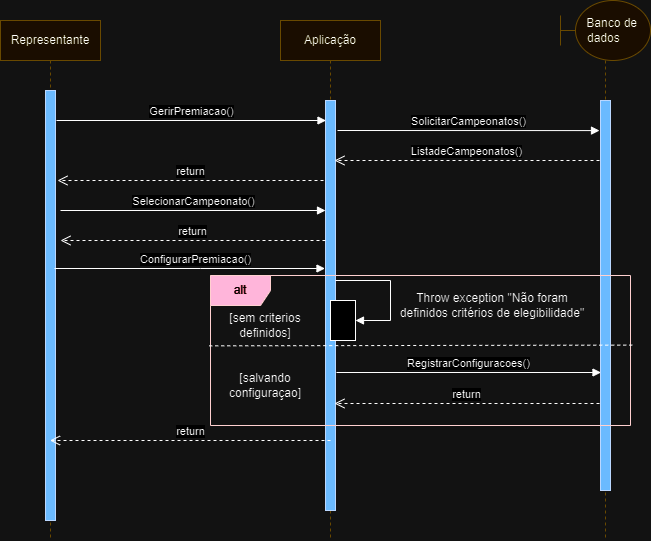

The diagram above was exported from draw.io. Its source (the exported page's mxGraphModel, read from the mxfile embedded in the PNG):
<mxGraphModel dx="1900" dy="594" grid="1" gridSize="10" guides="1" tooltips="1" connect="1" arrows="1" fold="1" page="1" pageScale="1" pageWidth="850" pageHeight="1100" math="0" shadow="0">
  <root>
    <mxCell id="0" />
    <mxCell id="1" parent="0" />
    <mxCell id="TaD8gOrTK2aG1B_2xsvY-1" value="Representante" style="shape=umlLifeline;perimeter=lifelinePerimeter;whiteSpace=wrap;html=1;container=0;dropTarget=0;collapsible=0;recursiveResize=0;outlineConnect=0;portConstraint=eastwest;newEdgeStyle={&quot;edgeStyle&quot;:&quot;elbowEdgeStyle&quot;,&quot;elbow&quot;:&quot;vertical&quot;,&quot;curved&quot;:0,&quot;rounded&quot;:0};fillColor=#fff2cc;strokeColor=#d6b656;" vertex="1" parent="1">
      <mxGeometry x="-20" y="40" width="100" height="520" as="geometry" />
    </mxCell>
    <mxCell id="TaD8gOrTK2aG1B_2xsvY-2" value="" style="html=1;points=[];perimeter=orthogonalPerimeter;outlineConnect=0;targetShapes=umlLifeline;portConstraint=eastwest;newEdgeStyle={&quot;edgeStyle&quot;:&quot;elbowEdgeStyle&quot;,&quot;elbow&quot;:&quot;vertical&quot;,&quot;curved&quot;:0,&quot;rounded&quot;:0};fillColor=#0050ef;fontColor=#ffffff;strokeColor=#001DBC;" vertex="1" parent="TaD8gOrTK2aG1B_2xsvY-1">
      <mxGeometry x="45" y="70" width="10" height="430" as="geometry" />
    </mxCell>
    <mxCell id="TaD8gOrTK2aG1B_2xsvY-3" value="Aplicação" style="shape=umlLifeline;perimeter=lifelinePerimeter;whiteSpace=wrap;html=1;container=0;dropTarget=0;collapsible=0;recursiveResize=0;outlineConnect=0;portConstraint=eastwest;newEdgeStyle={&quot;edgeStyle&quot;:&quot;elbowEdgeStyle&quot;,&quot;elbow&quot;:&quot;vertical&quot;,&quot;curved&quot;:0,&quot;rounded&quot;:0};fillColor=#fff2cc;strokeColor=#d6b656;" vertex="1" parent="1">
      <mxGeometry x="260" y="40" width="100" height="520" as="geometry" />
    </mxCell>
    <mxCell id="TaD8gOrTK2aG1B_2xsvY-4" value="" style="html=1;points=[];perimeter=orthogonalPerimeter;outlineConnect=0;targetShapes=umlLifeline;portConstraint=eastwest;newEdgeStyle={&quot;edgeStyle&quot;:&quot;elbowEdgeStyle&quot;,&quot;elbow&quot;:&quot;vertical&quot;,&quot;curved&quot;:0,&quot;rounded&quot;:0};fillColor=#0050ef;fontColor=#ffffff;strokeColor=#001DBC;" vertex="1" parent="TaD8gOrTK2aG1B_2xsvY-3">
      <mxGeometry x="45" y="80" width="10" height="410" as="geometry" />
    </mxCell>
    <mxCell id="TaD8gOrTK2aG1B_2xsvY-5" value="&amp;nbsp; &amp;nbsp; Banco de dados&amp;nbsp;" style="shape=umlLifeline;perimeter=lifelinePerimeter;whiteSpace=wrap;html=1;container=1;dropTarget=0;collapsible=0;recursiveResize=0;outlineConnect=0;portConstraint=eastwest;newEdgeStyle={&quot;curved&quot;:0,&quot;rounded&quot;:0};participant=umlBoundary;size=60;fillColor=#fff2cc;strokeColor=#d6b656;" vertex="1" parent="1">
      <mxGeometry x="540" y="20" width="90" height="540" as="geometry" />
    </mxCell>
    <mxCell id="TaD8gOrTK2aG1B_2xsvY-6" value="" style="html=1;points=[[0,0,0,0,5],[0,1,0,0,-5],[1,0,0,0,5],[1,1,0,0,-5]];perimeter=orthogonalPerimeter;outlineConnect=0;targetShapes=umlLifeline;portConstraint=eastwest;newEdgeStyle={&quot;curved&quot;:0,&quot;rounded&quot;:0};fillColor=#0050ef;fontColor=#ffffff;strokeColor=#001DBC;" vertex="1" parent="TaD8gOrTK2aG1B_2xsvY-5">
      <mxGeometry x="40" y="100" width="10" height="390" as="geometry" />
    </mxCell>
    <mxCell id="TaD8gOrTK2aG1B_2xsvY-7" value="ConfigurarPremiacao()" style="html=1;verticalAlign=bottom;endArrow=block;curved=0;rounded=0;" edge="1" parent="1">
      <mxGeometry x="0.0388" width="80" relative="1" as="geometry">
        <mxPoint x="34" y="288" as="sourcePoint" />
        <mxPoint x="304.5" y="288" as="targetPoint" />
        <mxPoint x="1" as="offset" />
        <Array as="points">
          <mxPoint x="180" y="288" />
        </Array>
      </mxGeometry>
    </mxCell>
    <mxCell id="TaD8gOrTK2aG1B_2xsvY-8" value="return" style="html=1;verticalAlign=bottom;endArrow=open;dashed=1;endSize=8;curved=0;rounded=0;" edge="1" parent="1">
      <mxGeometry relative="1" as="geometry">
        <mxPoint x="303" y="200" as="sourcePoint" />
        <mxPoint x="37" y="200" as="targetPoint" />
      </mxGeometry>
    </mxCell>
    <mxCell id="TaD8gOrTK2aG1B_2xsvY-9" value="SelecionarCampeonato()" style="html=1;verticalAlign=bottom;endArrow=block;curved=0;rounded=0;" edge="1" parent="1">
      <mxGeometry width="80" relative="1" as="geometry">
        <mxPoint x="40" y="230" as="sourcePoint" />
        <mxPoint x="305" y="230" as="targetPoint" />
      </mxGeometry>
    </mxCell>
    <mxCell id="TaD8gOrTK2aG1B_2xsvY-10" value="SolicitarCampeonatos()" style="html=1;verticalAlign=bottom;endArrow=block;curved=0;rounded=0;entryX=0;entryY=0.412;entryDx=0;entryDy=0;entryPerimeter=0;" edge="1" parent="1">
      <mxGeometry width="80" relative="1" as="geometry">
        <mxPoint x="317" y="150" as="sourcePoint" />
        <mxPoint x="579" y="150.07999999999993" as="targetPoint" />
      </mxGeometry>
    </mxCell>
    <mxCell id="TaD8gOrTK2aG1B_2xsvY-11" value="ListadeCampeonatos()" style="html=1;verticalAlign=bottom;endArrow=open;dashed=1;endSize=8;curved=0;rounded=0;" edge="1" parent="1">
      <mxGeometry x="0.0038" relative="1" as="geometry">
        <mxPoint x="579" y="180" as="sourcePoint" />
        <mxPoint x="314" y="180" as="targetPoint" />
        <mxPoint as="offset" />
      </mxGeometry>
    </mxCell>
    <mxCell id="TaD8gOrTK2aG1B_2xsvY-12" value="return" style="html=1;verticalAlign=bottom;endArrow=open;dashed=1;endSize=8;curved=0;rounded=0;" edge="1" parent="1">
      <mxGeometry relative="1" as="geometry">
        <mxPoint x="305" y="260" as="sourcePoint" />
        <mxPoint x="40" y="260" as="targetPoint" />
      </mxGeometry>
    </mxCell>
    <mxCell id="TaD8gOrTK2aG1B_2xsvY-15" value="GerirPremiacao()" style="html=1;verticalAlign=bottom;endArrow=block;curved=0;rounded=0;" edge="1" parent="1">
      <mxGeometry width="80" relative="1" as="geometry">
        <mxPoint x="36" y="140" as="sourcePoint" />
        <mxPoint x="305.5" y="140" as="targetPoint" />
      </mxGeometry>
    </mxCell>
    <mxCell id="TaD8gOrTK2aG1B_2xsvY-18" value="" style="html=1;points=[[0,0,0,0,5],[0,1,0,0,-5],[1,0,0,0,5],[1,1,0,0,-5]];perimeter=orthogonalPerimeter;outlineConnect=0;targetShapes=umlLifeline;portConstraint=eastwest;newEdgeStyle={&quot;curved&quot;:0,&quot;rounded&quot;:0};" vertex="1" parent="1">
      <mxGeometry x="310" y="320" width="25" height="40" as="geometry" />
    </mxCell>
    <mxCell id="TaD8gOrTK2aG1B_2xsvY-19" value="&lt;br&gt;" style="html=1;verticalAlign=bottom;endArrow=block;curved=0;rounded=0;" edge="1" parent="1" target="TaD8gOrTK2aG1B_2xsvY-18">
      <mxGeometry width="80" relative="1" as="geometry">
        <mxPoint x="315" y="300" as="sourcePoint" />
        <mxPoint x="430" y="300" as="targetPoint" />
        <Array as="points">
          <mxPoint x="370" y="300" />
          <mxPoint x="370" y="340" />
        </Array>
      </mxGeometry>
    </mxCell>
    <mxCell id="TaD8gOrTK2aG1B_2xsvY-21" value="Throw exception &quot;Não foram definidos critérios de elegibilidade&quot;" style="text;html=1;strokeColor=none;fillColor=none;align=center;verticalAlign=middle;whiteSpace=wrap;rounded=0;" vertex="1" parent="1">
      <mxGeometry x="377" y="310" width="190" height="30" as="geometry" />
    </mxCell>
    <mxCell id="TaD8gOrTK2aG1B_2xsvY-22" value="RegistrarConfiguracoes()" style="html=1;verticalAlign=bottom;endArrow=block;curved=0;rounded=0;" edge="1" parent="1">
      <mxGeometry width="80" relative="1" as="geometry">
        <mxPoint x="316" y="392" as="sourcePoint" />
        <mxPoint x="580.5" y="392" as="targetPoint" />
      </mxGeometry>
    </mxCell>
    <mxCell id="TaD8gOrTK2aG1B_2xsvY-23" value="return" style="html=1;verticalAlign=bottom;endArrow=open;dashed=1;endSize=8;curved=0;rounded=0;" edge="1" parent="1" target="TaD8gOrTK2aG1B_2xsvY-1">
      <mxGeometry relative="1" as="geometry">
        <mxPoint x="310" y="460" as="sourcePoint" />
        <mxPoint x="51" y="460" as="targetPoint" />
      </mxGeometry>
    </mxCell>
    <mxCell id="TaD8gOrTK2aG1B_2xsvY-24" value="return" style="html=1;verticalAlign=bottom;endArrow=open;dashed=1;endSize=8;curved=0;rounded=0;" edge="1" parent="1">
      <mxGeometry relative="1" as="geometry">
        <mxPoint x="579" y="423" as="sourcePoint" />
        <mxPoint x="314" y="423" as="targetPoint" />
      </mxGeometry>
    </mxCell>
    <mxCell id="TaD8gOrTK2aG1B_2xsvY-27" value="alt" style="shape=umlFrame;whiteSpace=wrap;html=1;pointerEvents=0;fillColor=#a20025;fontColor=#ffffff;strokeColor=#6F0000;" vertex="1" parent="1">
      <mxGeometry x="190" y="295" width="420" height="150" as="geometry" />
    </mxCell>
    <mxCell id="TaD8gOrTK2aG1B_2xsvY-28" value="" style="endArrow=none;dashed=1;html=1;rounded=0;entryX=1.007;entryY=0.464;entryDx=0;entryDy=0;entryPerimeter=0;exitX=-0.003;exitY=0.469;exitDx=0;exitDy=0;exitPerimeter=0;" edge="1" parent="1" source="TaD8gOrTK2aG1B_2xsvY-27" target="TaD8gOrTK2aG1B_2xsvY-27">
      <mxGeometry width="50" height="50" relative="1" as="geometry">
        <mxPoint x="240" y="390" as="sourcePoint" />
        <mxPoint x="290" y="340" as="targetPoint" />
      </mxGeometry>
    </mxCell>
    <mxCell id="TaD8gOrTK2aG1B_2xsvY-29" value="[sem criterios definidos]" style="text;html=1;strokeColor=none;fillColor=none;align=center;verticalAlign=middle;whiteSpace=wrap;rounded=0;" vertex="1" parent="1">
      <mxGeometry x="200" y="330" width="90" height="30" as="geometry" />
    </mxCell>
    <mxCell id="TaD8gOrTK2aG1B_2xsvY-30" value="[salvando configuraçao]" style="text;html=1;strokeColor=none;fillColor=none;align=center;verticalAlign=middle;whiteSpace=wrap;rounded=0;" vertex="1" parent="1">
      <mxGeometry x="215" y="390" width="60" height="30" as="geometry" />
    </mxCell>
  </root>
</mxGraphModel>